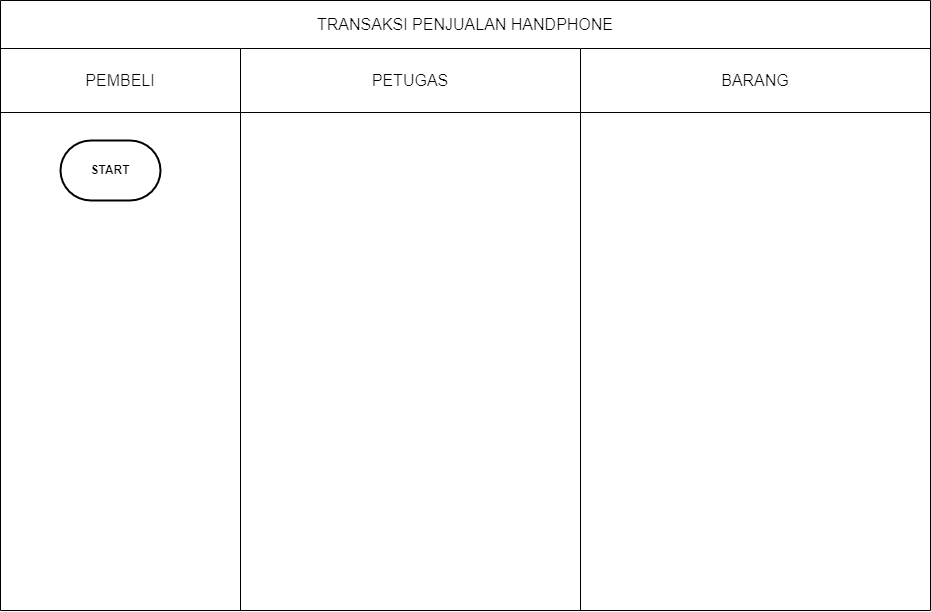

The diagram above was exported from draw.io. Its source (the exported page's mxGraphModel, read from the mxfile embedded in the PNG):
<mxGraphModel dx="878" dy="509" grid="1" gridSize="10" guides="1" tooltips="1" connect="1" arrows="1" fold="1" page="1" pageScale="1" pageWidth="1100" pageHeight="850" background="none" math="0" shadow="0">
  <root>
    <mxCell id="0" />
    <mxCell id="1" parent="0" />
    <mxCell id="Km6tcmYpL4bsQMKq5Udt-1" value="" style="shape=table;startSize=0;container=1;collapsible=0;childLayout=tableLayout;fontSize=16;" vertex="1" parent="1">
      <mxGeometry x="80" y="40" width="930" height="610" as="geometry" />
    </mxCell>
    <mxCell id="Km6tcmYpL4bsQMKq5Udt-2" value="" style="shape=tableRow;horizontal=0;startSize=0;swimlaneHead=0;swimlaneBody=0;strokeColor=inherit;top=0;left=0;bottom=0;right=0;collapsible=0;dropTarget=0;fillColor=none;points=[[0,0.5],[1,0.5]];portConstraint=eastwest;fontSize=16;" vertex="1" parent="Km6tcmYpL4bsQMKq5Udt-1">
      <mxGeometry width="930" height="48" as="geometry" />
    </mxCell>
    <mxCell id="Km6tcmYpL4bsQMKq5Udt-3" value="TRANSAKSI PENJUALAN HANDPHONE" style="shape=partialRectangle;html=1;whiteSpace=wrap;connectable=0;strokeColor=inherit;overflow=hidden;fillColor=none;top=0;left=0;bottom=0;right=0;pointerEvents=1;fontSize=16;rowspan=1;colspan=3;" vertex="1" parent="Km6tcmYpL4bsQMKq5Udt-2">
      <mxGeometry width="930" height="48" as="geometry">
        <mxRectangle width="240" height="48" as="alternateBounds" />
      </mxGeometry>
    </mxCell>
    <mxCell id="Km6tcmYpL4bsQMKq5Udt-6" value="" style="shape=tableRow;horizontal=0;startSize=0;swimlaneHead=0;swimlaneBody=0;strokeColor=inherit;top=0;left=0;bottom=0;right=0;collapsible=0;dropTarget=0;fillColor=none;points=[[0,0.5],[1,0.5]];portConstraint=eastwest;fontSize=16;" vertex="1" parent="Km6tcmYpL4bsQMKq5Udt-1">
      <mxGeometry y="48" width="930" height="64" as="geometry" />
    </mxCell>
    <mxCell id="Km6tcmYpL4bsQMKq5Udt-7" value="PEMBELI" style="shape=partialRectangle;html=1;whiteSpace=wrap;connectable=0;strokeColor=inherit;overflow=hidden;fillColor=none;top=0;left=0;bottom=0;right=0;pointerEvents=1;fontSize=16;" vertex="1" parent="Km6tcmYpL4bsQMKq5Udt-6">
      <mxGeometry width="240" height="64" as="geometry">
        <mxRectangle width="240" height="64" as="alternateBounds" />
      </mxGeometry>
    </mxCell>
    <mxCell id="Km6tcmYpL4bsQMKq5Udt-8" value="PETUGAS" style="shape=partialRectangle;html=1;whiteSpace=wrap;connectable=0;strokeColor=inherit;overflow=hidden;fillColor=none;top=0;left=0;bottom=0;right=0;pointerEvents=1;fontSize=16;" vertex="1" parent="Km6tcmYpL4bsQMKq5Udt-6">
      <mxGeometry x="240" width="340" height="64" as="geometry">
        <mxRectangle width="340" height="64" as="alternateBounds" />
      </mxGeometry>
    </mxCell>
    <mxCell id="Km6tcmYpL4bsQMKq5Udt-9" value="BARANG" style="shape=partialRectangle;html=1;whiteSpace=wrap;connectable=0;strokeColor=inherit;overflow=hidden;fillColor=none;top=0;left=0;bottom=0;right=0;pointerEvents=1;fontSize=16;" vertex="1" parent="Km6tcmYpL4bsQMKq5Udt-6">
      <mxGeometry x="580" width="350" height="64" as="geometry">
        <mxRectangle width="350" height="64" as="alternateBounds" />
      </mxGeometry>
    </mxCell>
    <mxCell id="Km6tcmYpL4bsQMKq5Udt-10" value="" style="shape=tableRow;horizontal=0;startSize=0;swimlaneHead=0;swimlaneBody=0;strokeColor=inherit;top=0;left=0;bottom=0;right=0;collapsible=0;dropTarget=0;fillColor=none;points=[[0,0.5],[1,0.5]];portConstraint=eastwest;fontSize=16;" vertex="1" parent="Km6tcmYpL4bsQMKq5Udt-1">
      <mxGeometry y="112" width="930" height="498" as="geometry" />
    </mxCell>
    <mxCell id="Km6tcmYpL4bsQMKq5Udt-11" value="" style="shape=partialRectangle;html=1;whiteSpace=wrap;connectable=0;strokeColor=inherit;overflow=hidden;fillColor=none;top=0;left=0;bottom=0;right=0;pointerEvents=1;fontSize=16;" vertex="1" parent="Km6tcmYpL4bsQMKq5Udt-10">
      <mxGeometry width="240" height="498" as="geometry">
        <mxRectangle width="240" height="498" as="alternateBounds" />
      </mxGeometry>
    </mxCell>
    <mxCell id="Km6tcmYpL4bsQMKq5Udt-12" value="" style="shape=partialRectangle;html=1;whiteSpace=wrap;connectable=0;strokeColor=inherit;overflow=hidden;fillColor=none;top=0;left=0;bottom=0;right=0;pointerEvents=1;fontSize=16;" vertex="1" parent="Km6tcmYpL4bsQMKq5Udt-10">
      <mxGeometry x="240" width="340" height="498" as="geometry">
        <mxRectangle width="340" height="498" as="alternateBounds" />
      </mxGeometry>
    </mxCell>
    <mxCell id="Km6tcmYpL4bsQMKq5Udt-13" value="" style="shape=partialRectangle;html=1;whiteSpace=wrap;connectable=0;strokeColor=inherit;overflow=hidden;fillColor=none;top=0;left=0;bottom=0;right=0;pointerEvents=1;fontSize=16;" vertex="1" parent="Km6tcmYpL4bsQMKq5Udt-10">
      <mxGeometry x="580" width="350" height="498" as="geometry">
        <mxRectangle width="350" height="498" as="alternateBounds" />
      </mxGeometry>
    </mxCell>
    <mxCell id="Km6tcmYpL4bsQMKq5Udt-14" value="&lt;b&gt;START&lt;/b&gt;" style="strokeWidth=2;html=1;shape=mxgraph.flowchart.terminator;whiteSpace=wrap;" vertex="1" parent="1">
      <mxGeometry x="140" y="180" width="100" height="60" as="geometry" />
    </mxCell>
  </root>
</mxGraphModel>